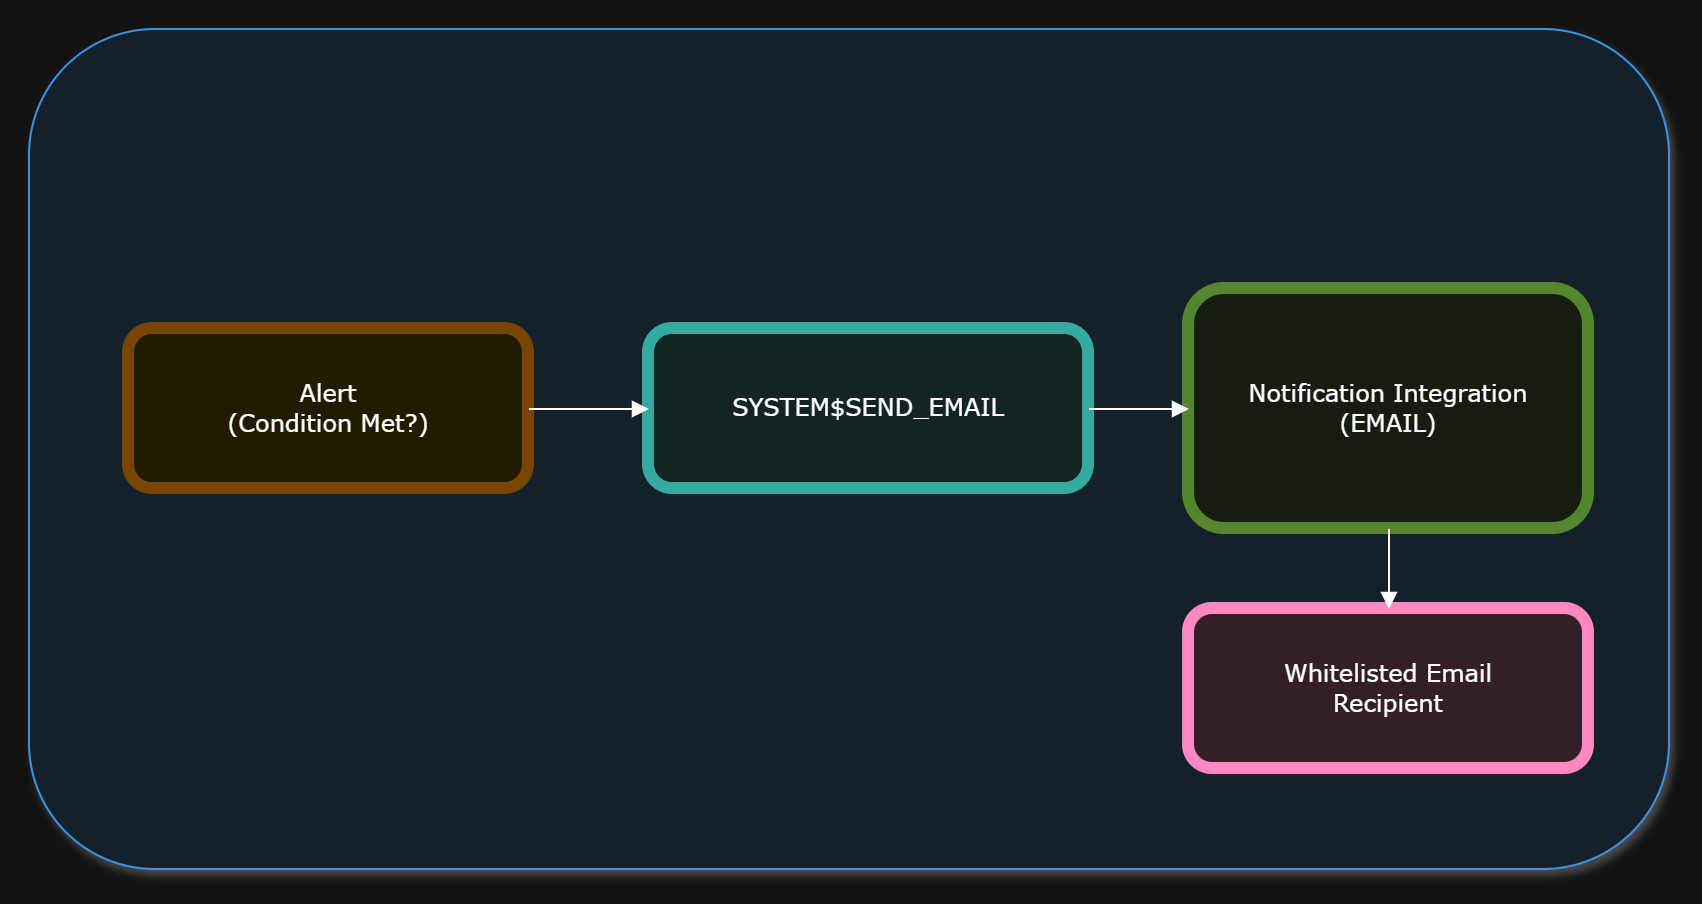

The diagram above was exported from draw.io. Its source (the exported page's mxGraphModel, read from the mxfile embedded in the PNG):
<mxGraphModel dx="1213" dy="631" grid="1" gridSize="10" guides="1" tooltips="1" connect="1" arrows="1" fold="1" page="1" pageScale="1" pageWidth="900" pageHeight="500" math="0" shadow="0">
  <root>
    <mxCell id="0" />
    <mxCell id="1" parent="0" />
    <mxCell id="sf" parent="1" style="rounded=1;whiteSpace=wrap;html=1;fillColor=#E3F2FD;strokeColor=#1E88E5;fontStyle=1;labelBackgroundColor=none;fillStyle=auto;shadow=1;glass=0;textShadow=0;fontFamily=Tahoma;" value="Snowflake" vertex="1">
      <mxGeometry height="420" width="820" x="40" y="40" as="geometry" />
    </mxCell>
    <mxCell id="alert" parent="1" style="rounded=1;whiteSpace=wrap;html=1;fillColor=#FFF9C4;strokeColor=#FBC02D;strokeWidth=6;fontFamily=Verdana;" value="Alert&lt;br&gt;(Condition Met?)" vertex="1">
      <mxGeometry height="80" width="200" x="90" y="190" as="geometry" />
    </mxCell>
    <mxCell id="send" parent="1" style="rounded=1;whiteSpace=wrap;html=1;fillColor=#E0F2F1;strokeColor=#00897B;strokeWidth=6;fontFamily=Verdana;" value="SYSTEM$SEND_EMAIL" vertex="1">
      <mxGeometry height="80" width="220" x="350" y="190" as="geometry" />
    </mxCell>
    <mxCell id="integration" parent="1" style="rounded=1;whiteSpace=wrap;html=1;fillColor=#F1F8E9;strokeColor=#689F38;strokeWidth=6;fontFamily=Verdana;" value="Notification Integration&lt;br&gt;(EMAIL)" vertex="1">
      <mxGeometry height="120" width="200" x="620" y="170" as="geometry" />
    </mxCell>
    <mxCell id="email" parent="1" style="rounded=1;whiteSpace=wrap;html=1;fillColor=#FCE4EC;strokeColor=#D81B60;strokeWidth=6;fontFamily=Verdana;" value="Whitelisted Email&lt;br&gt;Recipient" vertex="1">
      <mxGeometry height="80" width="200" x="620" y="330" as="geometry" />
    </mxCell>
    <mxCell id="e1" edge="1" parent="1" source="alert" style="endArrow=block;html=1;" target="send">
      <mxGeometry relative="1" as="geometry" />
    </mxCell>
    <mxCell id="e2" edge="1" parent="1" source="send" style="endArrow=block;html=1;" target="integration">
      <mxGeometry relative="1" as="geometry" />
    </mxCell>
    <mxCell id="e3" edge="1" parent="1" source="integration" style="endArrow=block;html=1;" target="email">
      <mxGeometry relative="1" as="geometry" />
    </mxCell>
  </root>
</mxGraphModel>